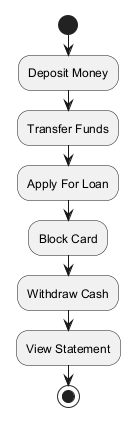

The diagram above was rendered by PlantUML. Its source (embedded in the PNG):
@startuml
skinparam monochrome true
start
:Deposit Money;
:Transfer Funds;
:Apply For Loan;
:Block Card;
:Withdraw Cash;
:View Statement;
stop
@enduml